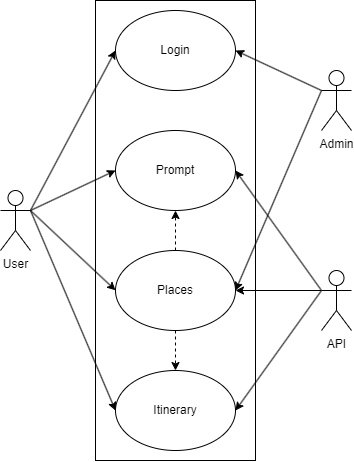

The diagram above was exported from draw.io. Its source (the exported page's mxGraphModel, read from the mxfile embedded in the PNG):
<mxGraphModel dx="234" dy="464" grid="1" gridSize="10" guides="1" tooltips="1" connect="1" arrows="1" fold="1" page="1" pageScale="1" pageWidth="850" pageHeight="1100" math="0" shadow="0">
  <root>
    <mxCell id="0" />
    <mxCell id="1" parent="0" />
    <mxCell id="s4lq1sr8NgWl0-bzYNEL-1" value="Itinerary" style="ellipse;whiteSpace=wrap;html=1;" parent="1" vertex="1">
      <mxGeometry x="340" y="490" width="120" height="80" as="geometry" />
    </mxCell>
    <mxCell id="s4lq1sr8NgWl0-bzYNEL-17" style="edgeStyle=orthogonalEdgeStyle;rounded=0;orthogonalLoop=1;jettySize=auto;html=1;exitX=0.5;exitY=0;exitDx=0;exitDy=0;entryX=0.5;entryY=1;entryDx=0;entryDy=0;dashed=1;" parent="1" source="s4lq1sr8NgWl0-bzYNEL-2" target="s4lq1sr8NgWl0-bzYNEL-3" edge="1">
      <mxGeometry relative="1" as="geometry" />
    </mxCell>
    <mxCell id="s4lq1sr8NgWl0-bzYNEL-18" style="edgeStyle=orthogonalEdgeStyle;rounded=0;orthogonalLoop=1;jettySize=auto;html=1;exitX=0.5;exitY=1;exitDx=0;exitDy=0;entryX=0.5;entryY=0;entryDx=0;entryDy=0;dashed=1;" parent="1" source="s4lq1sr8NgWl0-bzYNEL-2" target="s4lq1sr8NgWl0-bzYNEL-1" edge="1">
      <mxGeometry relative="1" as="geometry" />
    </mxCell>
    <mxCell id="s4lq1sr8NgWl0-bzYNEL-2" value="Places" style="ellipse;whiteSpace=wrap;html=1;" parent="1" vertex="1">
      <mxGeometry x="340" y="370" width="120" height="80" as="geometry" />
    </mxCell>
    <mxCell id="s4lq1sr8NgWl0-bzYNEL-3" value="Prompt" style="ellipse;whiteSpace=wrap;html=1;" parent="1" vertex="1">
      <mxGeometry x="340" y="250" width="120" height="80" as="geometry" />
    </mxCell>
    <mxCell id="s4lq1sr8NgWl0-bzYNEL-5" value="Login" style="ellipse;whiteSpace=wrap;html=1;" parent="1" vertex="1">
      <mxGeometry x="340" y="130" width="120" height="80" as="geometry" />
    </mxCell>
    <mxCell id="s4lq1sr8NgWl0-bzYNEL-13" style="rounded=0;orthogonalLoop=1;jettySize=auto;html=1;exitX=1;exitY=0.3333333333333333;exitDx=0;exitDy=0;exitPerimeter=0;entryX=0;entryY=0.5;entryDx=0;entryDy=0;" parent="1" source="s4lq1sr8NgWl0-bzYNEL-7" target="s4lq1sr8NgWl0-bzYNEL-5" edge="1">
      <mxGeometry relative="1" as="geometry" />
    </mxCell>
    <mxCell id="s4lq1sr8NgWl0-bzYNEL-21" style="rounded=0;orthogonalLoop=1;jettySize=auto;html=1;exitX=1;exitY=0.3333333333333333;exitDx=0;exitDy=0;exitPerimeter=0;entryX=0;entryY=0.5;entryDx=0;entryDy=0;" parent="1" source="s4lq1sr8NgWl0-bzYNEL-7" target="s4lq1sr8NgWl0-bzYNEL-1" edge="1">
      <mxGeometry relative="1" as="geometry" />
    </mxCell>
    <mxCell id="s4lq1sr8NgWl0-bzYNEL-7" value="User" style="shape=umlActor;verticalLabelPosition=bottom;verticalAlign=top;html=1;outlineConnect=0;" parent="1" vertex="1">
      <mxGeometry x="225" y="310" width="30" height="60" as="geometry" />
    </mxCell>
    <mxCell id="s4lq1sr8NgWl0-bzYNEL-15" style="rounded=0;orthogonalLoop=1;jettySize=auto;html=1;exitX=0;exitY=0.3333333333333333;exitDx=0;exitDy=0;exitPerimeter=0;entryX=1;entryY=0.5;entryDx=0;entryDy=0;" parent="1" source="s4lq1sr8NgWl0-bzYNEL-8" target="s4lq1sr8NgWl0-bzYNEL-1" edge="1">
      <mxGeometry relative="1" as="geometry" />
    </mxCell>
    <mxCell id="cAg9-N9mHuTMUFKCbwCu-1" style="rounded=0;orthogonalLoop=1;jettySize=auto;html=1;exitX=0;exitY=0.3333333333333333;exitDx=0;exitDy=0;exitPerimeter=0;entryX=1;entryY=0.5;entryDx=0;entryDy=0;" edge="1" parent="1" source="s4lq1sr8NgWl0-bzYNEL-8" target="s4lq1sr8NgWl0-bzYNEL-3">
      <mxGeometry relative="1" as="geometry" />
    </mxCell>
    <mxCell id="s4lq1sr8NgWl0-bzYNEL-8" value="API" style="shape=umlActor;verticalLabelPosition=bottom;verticalAlign=top;html=1;outlineConnect=0;" parent="1" vertex="1">
      <mxGeometry x="546" y="390" width="30" height="60" as="geometry" />
    </mxCell>
    <mxCell id="cAg9-N9mHuTMUFKCbwCu-2" style="rounded=0;orthogonalLoop=1;jettySize=auto;html=1;exitX=0;exitY=0.3333333333333333;exitDx=0;exitDy=0;exitPerimeter=0;" edge="1" parent="1" source="s4lq1sr8NgWl0-bzYNEL-9">
      <mxGeometry relative="1" as="geometry">
        <mxPoint x="460" y="410" as="targetPoint" />
      </mxGeometry>
    </mxCell>
    <mxCell id="s4lq1sr8NgWl0-bzYNEL-9" value="Admin" style="shape=umlActor;verticalLabelPosition=bottom;verticalAlign=top;html=1;outlineConnect=0;" parent="1" vertex="1">
      <mxGeometry x="546" y="190" width="30" height="60" as="geometry" />
    </mxCell>
    <mxCell id="s4lq1sr8NgWl0-bzYNEL-11" value="" style="endArrow=classic;html=1;rounded=0;entryX=0;entryY=0.5;entryDx=0;entryDy=0;exitX=1;exitY=0.3333333333333333;exitDx=0;exitDy=0;exitPerimeter=0;" parent="1" source="s4lq1sr8NgWl0-bzYNEL-7" target="s4lq1sr8NgWl0-bzYNEL-3" edge="1">
      <mxGeometry width="50" height="50" relative="1" as="geometry">
        <mxPoint x="250" y="340" as="sourcePoint" />
        <mxPoint x="300" y="290" as="targetPoint" />
      </mxGeometry>
    </mxCell>
    <mxCell id="s4lq1sr8NgWl0-bzYNEL-12" value="" style="endArrow=classic;html=1;rounded=0;entryX=1;entryY=0.5;entryDx=0;entryDy=0;exitX=0;exitY=0.3333333333333333;exitDx=0;exitDy=0;exitPerimeter=0;" parent="1" source="s4lq1sr8NgWl0-bzYNEL-9" target="s4lq1sr8NgWl0-bzYNEL-5" edge="1">
      <mxGeometry width="50" height="50" relative="1" as="geometry">
        <mxPoint x="250" y="570" as="sourcePoint" />
        <mxPoint x="350" y="180" as="targetPoint" />
      </mxGeometry>
    </mxCell>
    <mxCell id="GF3UkevPPgJE6f28RhPK-1" value="" style="rounded=0;whiteSpace=wrap;html=1;fillColor=none;" parent="1" vertex="1">
      <mxGeometry x="320" y="120" width="160" height="460" as="geometry" />
    </mxCell>
    <mxCell id="s4lq1sr8NgWl0-bzYNEL-14" style="rounded=0;orthogonalLoop=1;jettySize=auto;html=1;exitX=0;exitY=0.3333333333333333;exitDx=0;exitDy=0;exitPerimeter=0;entryX=1;entryY=0.5;entryDx=0;entryDy=0;" parent="1" source="s4lq1sr8NgWl0-bzYNEL-8" target="s4lq1sr8NgWl0-bzYNEL-2" edge="1">
      <mxGeometry relative="1" as="geometry" />
    </mxCell>
    <mxCell id="cAg9-N9mHuTMUFKCbwCu-3" style="rounded=0;orthogonalLoop=1;jettySize=auto;html=1;exitX=1;exitY=0.3333333333333333;exitDx=0;exitDy=0;exitPerimeter=0;entryX=0.125;entryY=0.63;entryDx=0;entryDy=0;entryPerimeter=0;" edge="1" parent="1" source="s4lq1sr8NgWl0-bzYNEL-7" target="GF3UkevPPgJE6f28RhPK-1">
      <mxGeometry relative="1" as="geometry" />
    </mxCell>
  </root>
</mxGraphModel>